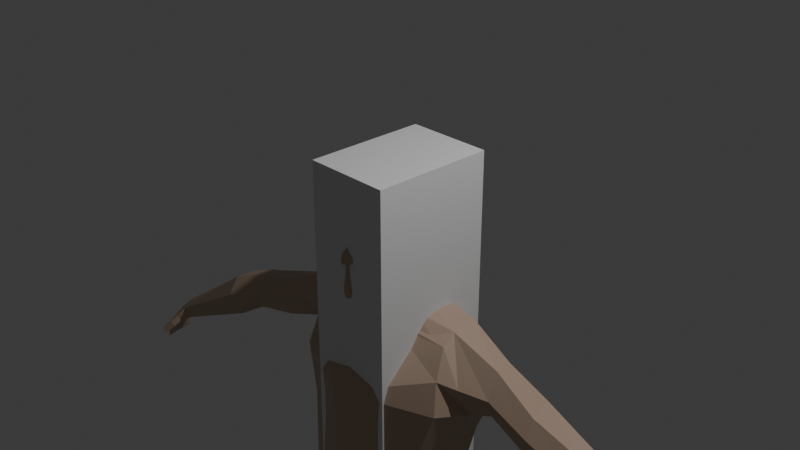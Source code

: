 # Source: ehdcjf.blend  (saved by Blender 4.0.36; exported with 4.5.12 LTS)
import bpy
from mathutils import Matrix  # noqa: F401  (used for matrix-valued properties, if any)

bpy.ops.wm.read_factory_settings(use_empty=True)
scene = bpy.context.scene
scene.name = 'Scene'

# ---- collections
col_collection = bpy.data.collections.new('Collection'); scene.collection.children.link(col_collection)

# ---- materials (node trees are filled in below, after node groups)
mat_skin = bpy.data.materials.new('skin')
mat_skin.use_transparent_shadow = False
mat_eyes = bpy.data.materials.new('eyes')
mat_eyes.use_transparent_shadow = False

# ---- material node trees
mat_skin.use_nodes = True; mat_skin.node_tree.nodes.clear()
_N = mat_skin.node_tree.nodes; _L = mat_skin.node_tree.links
n0 = _N.new('ShaderNodeBsdfPrincipled'); n0.name = 'Principled BSDF'; n0.location = (10, 300)
n0.inputs[0].default_value = (0.5211, 0.3813, 0.2874, 1.0)
n0.inputs[3].default_value = 1.45
n1 = _N.new('ShaderNodeOutputMaterial'); n1.name = 'Material Output'; n1.location = (300, 300)
_L.new(n0.outputs[0], n1.inputs[0])
n1.is_active_output = True
mat_eyes.use_nodes = True; mat_eyes.node_tree.nodes.clear()
_N = mat_eyes.node_tree.nodes; _L = mat_eyes.node_tree.links
n0 = _N.new('ShaderNodeBsdfPrincipled'); n0.name = 'Principled BSDF'; n0.location = (10, 300)
n0.inputs[0].default_value = (0.04971, 0.02842, 0.02842, 1.0)
n0.inputs[3].default_value = 1.45
n1 = _N.new('ShaderNodeOutputMaterial'); n1.name = 'Material Output'; n1.location = (300, 300)
_L.new(n0.outputs[0], n1.inputs[0])
n1.is_active_output = True

# ---- world
world_world = bpy.data.worlds.new('World'); scene.world = world_world
world_world.use_nodes = True; world_world.node_tree.nodes.clear()
_N = world_world.node_tree.nodes; _L = world_world.node_tree.links
n0 = _N.new('ShaderNodeOutputWorld'); n0.name = 'World Output'; n0.location = (300, 300)
n1 = _N.new('ShaderNodeBackground'); n1.name = 'Background'; n1.location = (10, 300)
n1.inputs[0].default_value = (0.05088, 0.05088, 0.05088, 1.0)
_L.new(n1.outputs[0], n0.inputs[0])
n0.is_active_output = True
world_world.color = (0.05088, 0.05088, 0.05088)
world_world.use_sun_shadow = False
world_world.sun_shadow_jitter_overblur = 0.0

# ---- cameras
cam_camera = bpy.data.cameras.new('Camera')
cam_camera.clip_end = 100.0
cam_camera.ortho_scale = 7.314

# ---- lights
light_light = bpy.data.lights.new('Light', 'POINT')
light_light.transmission_factor = 0.0
light_light.use_soft_falloff = False
light_light.energy = 1000.0
light_light.shadow_soft_size = 0.1
light_light.shadow_maximum_resolution = 0.006
light_light.use_absolute_resolution = True

# ---- meshes
me_cube = bpy.data.meshes.new('Cube')
me_cube.from_pydata([(0.7984, 0.2982, 2.051), (0.8318, 0.1862, -0.4789), (0.8236, -0.1701, 1.925), (0.7068, -0.573, -0.6239), (0.0, 0.3505, -0.5143), (0.0, -0.2988, 1.927), (0.0, -0.7293, -0.8718), (0.0, 0.4832, 1.839), (0.9269, 0.2522, 0.7922), (0.8252, 0.04708, -0.04291), (0.9818, -0.449, 1.282), (0.8068, -0.507, 0.7384), (0.7209, -0.5894, -0.1243), (0.0, -0.9091, 1.335), (0.0, -0.9097, 0.7007), (0.0, -0.8708, -0.07913), (0.0, 0.6308, 1.385), (0.0, 0.6021, 0.8198), (0.0, 0.2397, 0.002987), (0.835, 0.3771, -1.129), (0.0, 0.5752, -1.31), (0.0, 0.5806, -0.8592), (0.6983, -0.5392, -1.084), (0.8923, 0.2931, -0.8619), (-3.857e-18, -0.8396, -1.249), (0.811, -0.008709, 2.03), (0.8318, -0.1934, -0.5389), (0.3311, -0.09528, 2.106), (0.8252, -0.2712, -0.0836), (0.9269, -0.1274, 0.7623), (1.115, -0.06719, 1.202), (0.9325, -0.1547, -1.162), (0.8923, -0.1503, -0.9494), (0.0, -0.2571, 2.088), (0.3528, 0.1121, 2.148), (0.0, 0.3781, 2.11), (0.1896, 0.2912, 2.177), (0.322, -0.4271, 3.474), (0.3173, 0.3961, 3.548), (0.0, 0.423, 3.568), (0.0, -0.506, 3.501), (0.365, -0.1299, 2.549), (0.4078, -0.07302, 3.551), (0.0, -0.07997, 3.683), (0.3051, -0.09387, 2.543), (0.3334, 0.4569, 3.195), (0.3452, -0.5452, 3.162), (0.0, -0.6716, 3.178), (0.0, 0.4874, 3.223), (0.4505, -0.07858, 3.17), (0.3091, 0.4504, 2.999), (0.3603, -0.5577, 2.888), (0.0, -0.7791, 2.776), (0.0, 0.4782, 3.021), (0.4236, -0.1001, 2.775), (0.1843, -0.6371, 2.428), (0.1709, -0.617, 2.357), (0.0, -0.6544, 2.322), (0.0, -0.7295, 2.371), (0.4047, 0.1994, 3.521), (0.0, 0.1986, 3.656), (0.4407, 0.2108, 3.158), (0.0, -0.71, 2.75), (0.1162, -0.657, 2.782), (0.03899, -0.6422, 3.029), (0.0, -0.6466, 3.03), (0.0, -0.7096, 2.907), (0.0, -0.7723, 2.834), (0.1174, -0.6589, 2.844), (0.07175, -0.6559, 2.92), (0.0, -0.758, 2.759), (0.05007, -0.7414, 2.777), (0.02638, -0.6469, 3.112), (0.1418, -0.4206, 2.347), (0.0, -0.456, 2.262), (0.3318, 0.04071, 2.743), (0.2463, 0.3082, 2.666), (0.0, 0.364, 2.667), (0.0, 0.6022, 1.668), (0.9152, -0.3587, 1.637), (1.076, 0.4806, 1.574), (0.2231, 0.2927, 2.377), (0.3107, 0.09791, 2.352), (0.1346, -0.2381, 2.281), (0.0, -0.3058, 2.233), (0.2962, -0.07737, 2.328), (0.0, 0.3383, 2.386), (0.3739, 0.1065, 2.826), (0.4425, -0.08236, 3.034), (0.4419, 0.07747, 2.84), (0.4349, 0.03282, 3.109), (0.4093, 0.16, 3.053), (0.4772, 0.1337, 3.051), (0.4827, 0.02239, 3.088), (0.4151, 0.05975, 2.744), (0.3979, -0.0662, 2.703), (0.4488, 0.0307, 2.764), (0.435, -0.09301, 2.729), (0.1755, -0.2472, 1.922), (0.09731, -0.1913, 2.096), (0.0, -0.7324, -1.463), (0.04191, -0.1326, -1.592), (1.099, 0.2797, 1.204), (0.6861, -0.6312, -1.342), (0.2343, 0.5362, 1.08), (0.0, -0.1535, -1.618), (0.0, 0.3317, -1.622), (0.0, -0.6778, -1.621), (0.2137, -0.6593, -1.571), (0.1961, 0.3903, -1.53), (0.7479, 0.359, -2.351), (0.8505, -0.08382, -2.358), (0.06545, -0.06235, -2.358), (0.6487, -0.6595, -2.299), (0.2504, -0.6598, -2.294), (0.202, 0.3702, -2.351), (0.6295, 0.402, -3.242), (0.6618, 0.06606, -3.338), (0.1168, 0.08217, -3.316), (0.5827, -0.2774, -3.423), (0.2651, -0.2716, -3.433), (0.2205, 0.41, -3.24), (0.2594, -0.3169, -3.144), (0.5795, -0.3203, -3.145), (0.7007, -0.003593, -3.046), (0.6676, 0.3243, -2.977), (0.2203, 0.3332, -2.975), (0.1076, 0.01396, -3.049), (0.6112, 0.3933, -3.47), (0.6622, 0.133, -3.511), (0.1216, 0.1484, -3.5), (0.582, -0.1443, -3.635), (0.2632, -0.1387, -3.639), (0.2206, 0.401, -3.468), (0.6511, 0.54, -4.273), (0.7473, 0.2489, -4.335), (0.1167, 0.2636, -4.33), (0.6012, -0.1458, -4.429), (0.2698, -0.1033, -4.415), (0.2415, 0.5468, -4.266), (0.4671, -0.1003, -5.571), (0.1827, 0.09478, -5.6), (0.5029, 0.1247, -5.614), (0.4458, 0.2713, -5.6), (0.2633, 0.259, -5.6), (0.2643, 0.4286, -3.837), (0.1778, 0.1567, -3.919), (0.2935, -0.1128, -4.012), (0.5836, -0.143, -4.013), (0.6991, 0.1443, -3.919), (0.6317, 0.4226, -3.832), (0.4671, -0.04485, -6.031), (0.1827, 0.09478, -6.031), (0.5477, 0.1194, -6.031), (0.4458, 0.3859, -6.004), (0.2633, 0.3736, -6.004), (0.2373, -0.1239, -5.571), (0.2373, -0.06844, -6.031), (0.27, -0.9427, -5.949), (0.558, -0.9814, -5.947), (0.8039, -0.7802, -5.968), (0.2728, -0.9427, -6.031), (0.558, -0.9814, -6.031), (0.8123, -0.7802, -6.031), (0.7254, -0.3064, -6.031), (0.5125, -0.5131, -6.031), (0.4956, -0.4841, -5.793), (0.6386, -0.3011, -5.848), (0.3039, -0.5134, -6.031), (0.2918, -0.4844, -5.776), (0.2731, 0.3656, -5.269), (0.5554, 0.2012, -5.269), (0.495, 0.3703, -5.269), (0.2661, -0.008667, -5.269), (0.191, 0.1905, -5.269), (0.4931, -0.008112, -5.269), (1.108, -0.2408, 1.576), (4.091, 0.03753, 0.3109), (4.102, -0.0315, 0.325), (4.051, -0.1654, 0.2728), (3.986, -0.1238, 0.1399), (4.019, 0.06267, 0.2057), (3.995, 0.02037, 0.1367), (2.508, 0.2664, 0.8742), (2.512, 0.0264, 0.8778), (2.552, 0.2742, 1.299), (2.529, 0.3902, 1.097), (2.557, 0.05184, 1.306), (2.543, -0.08063, 1.101), (1.357, -0.004564, 1.281), (1.345, 0.3844, 1.561), (1.346, 0.2417, 1.283), (1.346, 0.2508, 1.798), (1.371, 0.02473, 1.817), (1.41, -0.1278, 1.544), (2.808, 0.1769, 0.6929), (2.911, 0.1859, 1.167), (2.923, -0.0369, 1.166), (2.904, -0.1872, 0.9674), (2.818, -0.06577, 0.6886), (2.86, 0.3175, 0.9416), (1.844, 0.2893, 1.097), (1.816, 0.3026, 1.554), (1.896, -0.02119, 1.553), (1.911, -0.1325, 1.352), (1.834, -0.04475, 1.104), (1.715, 0.4501, 1.322), (0.0, -0.286, 1.976), (0.1503, -0.2292, 1.978), (0.6242, -0.1487, 1.965), (4.096, -0.2038, 0.06956), (4.121, -0.2442, 0.1605), (4.22, -0.03881, 0.2129), (4.213, 0.06413, 0.2072), (4.159, -0.01837, 0.05961), (4.164, 0.08729, 0.09271), (4.46, 0.1338, -0.2837), (4.497, 0.1068, -0.2486), (4.546, -0.03588, -0.3006), (4.464, -0.2024, -0.2632), (4.523, -0.06279, -0.3549), (4.429, -0.2207, -0.3119), (2.399, 0.2558, 0.916), (2.446, 0.2419, 1.344), (2.494, 0.0345, 1.33), (2.494, -0.08238, 1.117), (2.436, 0.03035, 0.899), (2.39, 0.369, 1.147), (4.397, 0.1367, -0.1164), (4.31, 0.1119, -0.02028), (4.335, 0.09073, 0.1036), (4.44, 0.1142, -0.02949), (4.443, -0.05761, -0.03027), (4.337, -0.04613, 0.1008), (4.251, -0.2376, 0.06847), (4.355, -0.2339, -0.07753), (4.423, -0.05699, -0.1604), (4.304, -0.03805, -0.05066), (4.343, -0.2322, -0.1737), (4.235, -0.2201, -0.05264), (4.141, -0.3052, -0.001342), (4.172, -0.326, 0.07551), (4.248, -0.2967, 0.02714), (4.227, -0.2727, -0.05755), (4.242, -0.381, -0.12), (4.264, -0.4026, -0.05709), (4.314, -0.3555, -0.06651), (4.3, -0.3289, -0.1246)], [(102, 104)], [(32, 22, 103, 31), (176, 25, 2, 79), (78, 7, 0, 80), (0, 36, 34, 25), (10, 79, 2, 98, 5, 13), (3, 12, 15, 6), (12, 11, 14, 15), (11, 10, 13, 14), (4, 18, 9, 1), (18, 17, 8, 9), (17, 16, 102, 8), (26, 28, 12, 3), (28, 29, 11, 12), (29, 30, 10, 11), (22, 24, 100, 103), (21, 23, 19, 20), (4, 1, 23, 21), (3, 6, 24, 22), (26, 3, 22, 32), (1, 26, 32, 23), (8, 102, 30, 29), (9, 8, 29, 28), (1, 9, 28, 26), (23, 32, 31, 19), (25, 34, 27, 209), (2, 209, 208, 98), (36, 0, 7, 35), (48, 39, 38, 45), (49, 42, 37, 46), (41, 54, 51, 55, 56), (46, 37, 40, 47), (42, 43, 40, 37), (59, 60, 43, 42), (61, 59, 42, 49), (77, 53, 50, 76), (51, 46, 72, 64, 69, 68, 63), (54, 88, 49, 46, 51), (53, 48, 45, 50), (57, 56, 55, 58), (55, 51, 63, 62, 58), (45, 38, 59, 61), (38, 39, 60, 59), (69, 64, 65, 66), (62, 63, 71, 70), (65, 64, 72, 47), (63, 68, 67, 52, 71), (68, 69, 66, 67), (70, 71, 52), (72, 46, 47), (74, 73, 56, 57), (73, 44, 41, 56), (87, 91, 92, 89), (54, 41, 44, 75), (36, 35, 86, 81), (27, 34, 82, 85), (33, 99, 83, 84), (34, 36, 81, 82), (75, 44, 85, 82), (77, 76, 81, 86), (44, 73, 83, 85), (73, 74, 84, 83), (76, 75, 82, 81), (50, 45, 61, 49, 88, 90, 91, 87), (89, 92, 93, 88, 54), (50, 87, 75, 76), (92, 91, 90, 93), (90, 88, 93), (54, 75, 95, 97), (94, 96, 97, 95), (89, 54, 97, 96), (75, 87, 94, 95), (87, 89, 96, 94), (98, 208, 207, 5), (30, 176, 79, 10), (16, 78, 80, 102), (99, 27, 85, 83), (19, 109, 106, 20), (106, 109, 101, 105), (105, 101, 108, 107), (108, 103, 100, 107), (19, 31, 111, 110), (101, 109, 115, 112), (31, 103, 113, 111), (109, 19, 110, 115), (103, 108, 114, 113), (108, 101, 112, 114), (123, 122, 120, 119), (124, 123, 119, 117), (125, 124, 117, 116), (126, 125, 116, 121), (122, 127, 118, 120), (127, 126, 121, 118), (112, 115, 126, 127), (114, 112, 127, 122), (115, 110, 125, 126), (110, 111, 124, 125), (111, 113, 123, 124), (113, 114, 122, 123), (120, 118, 130, 132), (118, 121, 133, 130), (119, 120, 132, 131), (117, 119, 131, 129), (116, 117, 129, 128), (121, 116, 128, 133), (146, 145, 139, 136), (148, 147, 138, 137), (149, 148, 137, 135), (150, 149, 135, 134), (145, 150, 134, 139), (147, 146, 136, 138), (174, 170, 144, 141), (173, 174, 141, 156), (170, 172, 143, 144), (172, 171, 142, 143), (175, 173, 156, 140), (171, 175, 140, 142), (132, 130, 146, 147), (133, 128, 150, 145), (128, 129, 149, 150), (129, 131, 148, 149), (131, 132, 147, 148), (130, 133, 145, 146), (143, 142, 153, 154), (141, 144, 155, 152), (156, 141, 152, 157), (144, 143, 154, 155), (167, 166, 159, 160), (165, 164, 163, 162), (160, 159, 162, 163), (159, 158, 161, 162), (169, 168, 161, 158), (164, 167, 160, 163), (168, 165, 162, 161), (166, 169, 158, 159), (140, 156, 169, 166), (157, 151, 165, 168), (153, 142, 167, 164), (156, 157, 168, 169), (151, 153, 164, 165), (142, 140, 166, 167), (151, 155, 154, 153), (157, 152, 155, 151), (135, 137, 175, 171), (137, 138, 173, 175), (134, 135, 171, 172), (139, 134, 172, 170), (138, 136, 174, 173), (136, 139, 170, 174), (200, 196, 177, 181), (199, 195, 182, 180), (196, 197, 178, 177), (195, 200, 181, 182), (197, 198, 179, 178), (198, 199, 180, 179), (225, 226, 184, 188), (224, 225, 188, 187), (222, 227, 186, 183), (223, 224, 187, 185), (226, 222, 183, 184), (227, 223, 185, 186), (80, 0, 192, 190), (30, 102, 191, 189), (0, 25, 193, 192), (102, 80, 190, 191), (25, 176, 194, 193), (176, 30, 189, 194), (188, 184, 199, 198), (187, 188, 198, 197), (183, 186, 200, 195), (185, 187, 197, 196), (184, 183, 195, 199), (186, 185, 196, 200), (190, 192, 202, 206), (189, 191, 201, 205), (192, 193, 203, 202), (191, 190, 206, 201), (193, 194, 204, 203), (194, 189, 205, 204), (209, 2, 25), (207, 208, 99, 33), (208, 209, 27, 99), (179, 211, 212, 178), (238, 236, 220, 221), (235, 238, 221, 219), (232, 235, 219, 218), (236, 228, 216, 220), (213, 230, 229, 215), (214, 237, 239, 210), (212, 233, 230, 213), (215, 229, 237, 214), (239, 234, 242, 243), (231, 232, 218, 217), (211, 234, 233, 212), (218, 219, 221, 220), (217, 218, 220, 216), (206, 202, 223, 227), (205, 201, 222, 226), (202, 203, 224, 223), (201, 206, 227, 222), (203, 204, 225, 224), (204, 205, 226, 225), (229, 230, 231, 228), (233, 234, 235, 232), (230, 233, 232, 231), (228, 236, 237, 229), (236, 238, 239, 237), (238, 235, 234, 239), (228, 231, 217, 216), (180, 210, 211, 179), (181, 215, 214, 182), (178, 212, 213, 177), (182, 214, 210, 180), (177, 213, 215, 181), (240, 243, 247, 244), (211, 210, 240, 241), (210, 239, 243, 240), (234, 211, 241, 242), (244, 247, 246, 245), (243, 242, 246, 247), (242, 241, 245, 246), (241, 240, 244, 245)])
_uv = me_cube.uv_layers.new(name='UVMap')
_uv.uv.foreach_set('vector', [0.375, 0.6206, 0.375, 0.6834, 0.375, 0.6947, 0.375, 0.6206, 0.5938, 0.6206, 0.625, 0.6206, 0.625, 0.6834, 0.5938, 0.6834, 0.5938, 0.375, 0.625, 0.375, 0.625, 0.5579, 0.5938, 0.5579, 0.625, 0.5579, 0.7288, 0.5865, 0.7105, 0.6236, 0.625, 0.6206, 0.5625, 0.6834, 0.5938, 0.6834, 0.625, 0.6834, 0.625, 0.8342, 0.625, 0.875, 0.5625, 0.875, 0.375, 0.6834, 0.4375, 0.6834, 0.4375, 0.875, 0.375, 0.875, 0.4375, 0.6834, 0.5, 0.6834, 0.5, 0.875, 0.4375, 0.875, 0.5, 0.6834, 0.5625, 0.6834, 0.5625, 0.875, 0.5, 0.875, 0.375, 0.375, 0.4375, 0.375, 0.4375, 0.5579, 0.375, 0.5579, 0.4375, 0.375, 0.5, 0.375, 0.5, 0.5579, 0.4375, 0.5579, 0.5, 0.375, 0.5625, 0.375, 0.5625, 0.5579, 0.5, 0.5579, 0.375, 0.6206, 0.4375, 0.6206, 0.4375, 0.6834, 0.375, 0.6834, 0.4375, 0.6206, 0.5, 0.6206, 0.5, 0.6834, 0.4375, 0.6834, 0.5, 0.6206, 0.5625, 0.6206, 0.5625, 0.6834, 0.5, 0.6834, 0.375, 0.6834, 0.375, 0.875, 0.375, 0.875, 0.375, 0.6947, 0.375, 0.375, 0.375, 0.5579, 0.375, 0.5579, 0.375, 0.375, 0.375, 0.375, 0.375, 0.5579, 0.375, 0.5579, 0.375, 0.375, 0.375, 0.6834, 0.375, 0.875, 0.375, 0.875, 0.375, 0.6834, 0.375, 0.6206, 0.375, 0.6834, 0.375, 0.6834, 0.375, 0.6206, 0.375, 0.5579, 0.375, 0.6206, 0.375, 0.6206, 0.375, 0.5579, 0.5, 0.5579, 0.5625, 0.5579, 0.5625, 0.6206, 0.5, 0.6206, 0.4375, 0.5579, 0.5, 0.5579, 0.5, 0.6206, 0.4375, 0.6206, 0.375, 0.5579, 0.4375, 0.5579, 0.4375, 0.6206, 0.375, 0.6206, 0.375, 0.5579, 0.375, 0.6206, 0.375, 0.6206, 0.375, 0.5579, 0.625, 0.6206, 0.7105, 0.6236, 0.7311, 0.6669, 0.6728, 0.676, 0.625, 0.6834, 0.6728, 0.676, 0.7286, 0.7194, 0.7234, 0.7358, 0.7288, 0.5865, 0.625, 0.5579, 0.75, 0.5, 0.75, 0.5435, 0.5, 0.375, 0.625, 0.375, 0.625, 0.5, 0.5, 0.5, 0.5, 0.625, 0.625, 0.625, 0.625, 0.75, 0.5, 0.75, 0.375, 0.625, 0.4375, 0.625, 0.4375, 0.75, 0.3879, 0.75, 0.375, 0.7257, 0.5, 0.75, 0.625, 0.75, 0.625, 0.875, 0.5, 0.875, 0.625, 0.625, 0.75, 0.625, 0.75, 0.75, 0.625, 0.75, 0.625, 0.5625, 0.75, 0.5625, 0.75, 0.625, 0.625, 0.625, 0.5, 0.5625, 0.625, 0.5625, 0.625, 0.625, 0.5, 0.625, 0.0, 0.0, 0.4375, 0.375, 0.4375, 0.5, 0.0, 0.0, 0.4375, 0.75, 0.5, 0.75, 0.4828, 0.8651, 0.4746, 0.8604, 0.4622, 0.8533, 0.4499, 0.8462, 0.4375, 0.8391, 0.4375, 0.625, 0.4815, 0.625, 0.5, 0.625, 0.5, 0.75, 0.4375, 0.75, 0.4375, 0.375, 0.5, 0.375, 0.5, 0.5, 0.4375, 0.5, 0.25, 0.7269, 0.375, 0.7257, 0.375, 0.75, 0.2638, 0.75, 0.3879, 0.75, 0.4375, 0.75, 0.4375, 0.8391, 0.431, 0.875, 0.3902, 0.875, 0.5, 0.5, 0.625, 0.5, 0.625, 0.5625, 0.5, 0.5625, 0.625, 0.5, 0.75, 0.5, 0.75, 0.5625, 0.625, 0.5625, 0.4622, 0.8533, 0.4746, 0.8604, 0.4779, 0.875, 0.4644, 0.875, 0.431, 0.875, 0.4375, 0.8391, 0.4375, 0.8601, 0.434, 0.875, 0.4779, 0.875, 0.4746, 0.8604, 0.4828, 0.8651, 0.5, 0.875, 0.4375, 0.8391, 0.4499, 0.8462, 0.451, 0.875, 0.4375, 0.875, 0.4375, 0.8601, 0.4499, 0.8462, 0.4622, 0.8533, 0.4644, 0.875, 0.451, 0.875, 0.434, 0.875, 0.4375, 0.8601, 0.4375, 0.875, 0.4828, 0.8651, 0.5, 0.75, 0.5, 0.875, 0.25, 0.6891, 0.3279, 0.6939, 0.375, 0.7257, 0.25, 0.7269, 0.3279, 0.6939, 0.3339, 0.625, 0.375, 0.625, 0.375, 0.7257, 0.4375, 0.5707, 0.463, 0.5732, 0.463, 0.5732, 0.4375, 0.5707, 0.4375, 0.625, 0.375, 0.625, 0.3339, 0.625, 0.0, 0.0, 0.0, 0.0, 0.0, 0.0, 0.0, 0.0, 0.0, 0.0, 0.0, 0.0, 0.0, 0.0, 0.0, 0.0, 0.3339, 0.625, 0.0, 0.0, 0.0, 0.0, 0.3279, 0.6939, 0.25, 0.6891, 0.0, 0.0, 0.0, 0.0, 0.0, 0.0, 0.0, 0.0, 0.0, 0.0, 0.3339, 0.625, 0.3339, 0.625, 0.0, 0.0, 0.0, 0.0, 0.0, 0.0, 0.0, 0.0, 0.0, 0.0, 0.3339, 0.625, 0.3279, 0.6939, 0.3279, 0.6939, 0.3339, 0.625, 0.3279, 0.6939, 0.25, 0.6891, 0.25, 0.6891, 0.3279, 0.6939, 0.0, 0.0, 0.0, 0.0, 0.0, 0.0, 0.0, 0.0, 0.4375, 0.5, 0.5, 0.5, 0.5, 0.5625, 0.5, 0.625, 0.4815, 0.625, 0.479, 0.5979, 0.463, 0.5732, 0.4375, 0.5707, 0.4375, 0.5707, 0.463, 0.5732, 0.479, 0.5979, 0.4815, 0.625, 0.4375, 0.625, 0.4375, 0.5, 0.4375, 0.5707, 0.0, 0.0, 0.0, 0.0, 0.463, 0.5732, 0.463, 0.5732, 0.479, 0.5979, 0.479, 0.5979, 0.479, 0.5979, 0.4815, 0.625, 0.479, 0.5979, 0.4375, 0.625, 0.0, 0.0, 0.0, 0.0, 0.4375, 0.625, 0.4375, 0.5707, 0.4375, 0.5707, 0.4375, 0.625, 0.0, 0.0, 0.4375, 0.5707, 0.4375, 0.625, 0.4375, 0.625, 0.4375, 0.5707, 0.0, 0.0, 0.4375, 0.5707, 0.4375, 0.5707, 0.0, 0.0, 0.4375, 0.5707, 0.4375, 0.5707, 0.4375, 0.5707, 0.4375, 0.5707, 0.7234, 0.7358, 0.7286, 0.7194, 0.75, 0.7366, 0.75, 0.75, 0.5625, 0.6206, 0.5938, 0.6206, 0.5938, 0.6834, 0.5625, 0.6834, 0.5625, 0.375, 0.5938, 0.375, 0.5938, 0.5579, 0.5625, 0.5579, 0.0, 0.0, 0.0, 0.0, 0.3339, 0.625, 0.3279, 0.6939, 0.375, 0.5579, 0.1318, 0.196, 0.375, 0.7797, 0.375, 0.375, 0.375, 0.7797, 0.1318, 0.196, 0.06588, 0.09801, 0.375, 0.8273, 0.375, 0.8273, 0.06588, 0.09801, 0.0, 0.0, 0.375, 0.875, 0.0, 0.0, 0.0, 0.0, 0.375, 0.875, 0.375, 0.875, 0.375, 0.5579, 0.375, 0.6206, 0.375, 0.6206, 0.375, 0.5579, 0.06588, 0.09801, 0.1318, 0.196, 0.1318, 0.196, 0.06588, 0.09801, 0.375, 0.6206, 0.375, 0.6947, 0.375, 0.686, 0.375, 0.6206, 0.1318, 0.196, 0.375, 0.5579, 0.375, 0.5579, 0.1318, 0.196, 0.0, 0.0, 0.0, 0.0, 0.0, 0.0, 0.0, 0.0, 0.0, 0.0, 0.06588, 0.09801, 0.06588, 0.09801, 0.0, 0.0, 0.0, 0.0, 0.0, 0.0, 0.0, 0.0, 0.0, 0.0, 0.375, 0.6206, 0.375, 0.686, 0.375, 0.686, 0.375, 0.6206, 0.375, 0.5579, 0.375, 0.6206, 0.375, 0.6206, 0.375, 0.5579, 0.1318, 0.196, 0.375, 0.5579, 0.375, 0.5579, 0.1318, 0.196, 0.0, 0.0, 0.06588, 0.09801, 0.06588, 0.09801, 0.0, 0.0, 0.06588, 0.09801, 0.1318, 0.196, 0.1318, 0.196, 0.06588, 0.09801, 0.06588, 0.09801, 0.1318, 0.196, 0.1318, 0.196, 0.06588, 0.09801, 0.0, 0.0, 0.06588, 0.09801, 0.06588, 0.09801, 0.0, 0.0, 0.1318, 0.196, 0.375, 0.5579, 0.375, 0.5579, 0.1318, 0.196, 0.375, 0.5579, 0.375, 0.6206, 0.375, 0.6206, 0.375, 0.5579, 0.375, 0.6206, 0.375, 0.686, 0.375, 0.686, 0.375, 0.6206, 0.0, 0.0, 0.0, 0.0, 0.0, 0.0, 0.0, 0.0, 0.0, 0.0, 0.06588, 0.09801, 0.06588, 0.09801, 0.0, 0.0, 0.06588, 0.09801, 0.1318, 0.196, 0.1318, 0.196, 0.06588, 0.09801, 0.0, 0.0, 0.0, 0.0, 0.0, 0.0, 0.0, 0.0, 0.375, 0.6206, 0.375, 0.686, 0.375, 0.6858, 0.375, 0.6206, 0.375, 0.5579, 0.375, 0.6206, 0.375, 0.6206, 0.375, 0.5579, 0.1318, 0.196, 0.375, 0.5579, 0.375, 0.5579, 0.1318, 0.196, 0.06588, 0.09801, 0.1318, 0.196, 0.1318, 0.196, 0.06588, 0.09801, 0.0, 0.0, 0.0, 0.0, 0.0, 0.0, 0.0, 0.0, 0.375, 0.6206, 0.375, 0.6848, 0.375, 0.6838, 0.375, 0.6206, 0.375, 0.5579, 0.375, 0.6206, 0.375, 0.6206, 0.375, 0.5579, 0.1318, 0.196, 0.375, 0.5579, 0.375, 0.5579, 0.1318, 0.196, 0.0, 0.0, 0.06588, 0.09801, 0.06588, 0.09801, 0.0, 0.0, 0.06588, 0.09801, 0.1318, 0.196, 0.1318, 0.196, 0.06588, 0.09801, 0.0, 0.0, 0.06588, 0.09801, 0.06588, 0.09801, 0.0, 0.0, 0.1318, 0.196, 0.375, 0.5579, 0.375, 0.5579, 0.1318, 0.196, 0.375, 0.5579, 0.375, 0.6206, 0.375, 0.6206, 0.375, 0.5579, 0.0, 0.0, 0.0, 0.0, 0.0, 0.0, 0.0, 0.0, 0.375, 0.6206, 0.375, 0.6829, 0.375, 0.6825, 0.375, 0.6206, 0.0, 0.0, 0.06588, 0.09801, 0.06588, 0.09801, 0.0, 0.0, 0.1318, 0.196, 0.375, 0.5579, 0.375, 0.5579, 0.1318, 0.196, 0.375, 0.5579, 0.375, 0.6206, 0.375, 0.6206, 0.375, 0.5579, 0.375, 0.6206, 0.375, 0.6858, 0.375, 0.6848, 0.375, 0.6206, 0.0, 0.0, 0.0, 0.0, 0.0, 0.0, 0.0, 0.0, 0.06588, 0.09801, 0.1318, 0.196, 0.1318, 0.196, 0.06588, 0.09801, 0.375, 0.5579, 0.375, 0.6206, 0.375, 0.6206, 0.375, 0.5579, 0.06588, 0.09801, 0.1318, 0.196, 0.1318, 0.196, 0.06588, 0.09801, 0.0, 0.0, 0.06588, 0.09801, 0.06588, 0.09801, 0.0, 0.0, 0.1318, 0.196, 0.375, 0.5579, 0.375, 0.5579, 0.1318, 0.196, 0.375, 0.6206, 0.375, 0.6825, 0.375, 0.6825, 0.375, 0.6206, 0.0, 0.0, 0.0, 0.0, 0.0, 0.0, 0.0, 0.0, 0.375, 0.6206, 0.375, 0.6825, 0.375, 0.6825, 0.375, 0.6206, 0.0, 0.0, 0.0, 0.0, 0.0, 0.0, 0.0, 0.0, 0.0, 0.0, 0.0, 0.0, 0.0, 0.0, 0.0, 0.0, 0.375, 0.6206, 0.375, 0.6206, 0.375, 0.6206, 0.375, 0.6206, 0.0, 0.0, 0.0, 0.0, 0.0, 0.0, 0.0, 0.0, 0.0, 0.0, 0.0, 0.0, 0.0, 0.0, 0.0, 0.0, 0.0, 0.0, 0.0, 0.0, 0.0, 0.0, 0.0, 0.0, 0.0, 0.0, 0.0, 0.0, 0.0, 0.0, 0.0, 0.0, 0.375, 0.6206, 0.375, 0.6206, 0.375, 0.6206, 0.375, 0.6206, 0.0, 0.0, 0.0, 0.0, 0.0, 0.0, 0.0, 0.0, 0.0, 0.0, 0.0, 0.0, 0.0, 0.0, 0.0, 0.0, 0.375, 0.6206, 0.375, 0.6825, 0.375, 0.6825, 0.375, 0.6206, 0.0, 0.0, 0.1318, 0.196, 0.375, 0.5579, 0.375, 0.6206, 0.0, 0.0, 0.06588, 0.09801, 0.1318, 0.196, 0.0, 0.0, 0.375, 0.6206, 0.375, 0.6838, 0.375, 0.6829, 0.375, 0.6206, 0.0, 0.0, 0.0, 0.0, 0.0, 0.0, 0.0, 0.0, 0.375, 0.5579, 0.375, 0.6206, 0.375, 0.6206, 0.375, 0.5579, 0.1318, 0.196, 0.375, 0.5579, 0.375, 0.5579, 0.1318, 0.196, 0.0, 0.0, 0.06588, 0.09801, 0.06588, 0.09801, 0.0, 0.0, 0.06588, 0.09801, 0.1318, 0.196, 0.1318, 0.196, 0.06588, 0.09801, 0.6, 0.5579, 0.625, 0.5754, 0.625, 0.5579, 0.5938, 0.5579, 0.5676, 0.6206, 0.5625, 0.5748, 0.5625, 0.5579, 0.5625, 0.6206, 0.625, 0.5754, 0.6218, 0.6206, 0.625, 0.6206, 0.625, 0.5579, 0.5625, 0.5748, 0.6, 0.5579, 0.5938, 0.5579, 0.5625, 0.5579, 0.6218, 0.6206, 0.5928, 0.6206, 0.5938, 0.6206, 0.625, 0.6206, 0.5928, 0.6206, 0.5676, 0.6206, 0.5625, 0.6206, 0.5938, 0.6206, 0.5937, 0.6206, 0.5625, 0.6206, 0.5625, 0.6206, 0.5938, 0.6206, 0.625, 0.6206, 0.5937, 0.6206, 0.5938, 0.6206, 0.625, 0.6206, 0.5625, 0.5579, 0.5937, 0.5579, 0.5938, 0.5579, 0.5625, 0.5579, 0.625, 0.5579, 0.625, 0.6206, 0.625, 0.6206, 0.625, 0.5579, 0.5625, 0.6206, 0.5625, 0.5579, 0.5625, 0.5579, 0.5625, 0.6206, 0.5937, 0.5579, 0.625, 0.5579, 0.625, 0.5579, 0.5938, 0.5579, 0.5938, 0.5579, 0.625, 0.5579, 0.625, 0.5579, 0.5937, 0.5579, 0.5625, 0.6206, 0.5625, 0.5579, 0.5625, 0.5579, 0.5625, 0.6206, 0.625, 0.5579, 0.625, 0.6206, 0.625, 0.6206, 0.625, 0.5579, 0.5625, 0.5579, 0.5938, 0.5579, 0.5937, 0.5579, 0.5625, 0.5579, 0.625, 0.6206, 0.5938, 0.6206, 0.5937, 0.6206, 0.625, 0.6206, 0.5938, 0.6206, 0.5625, 0.6206, 0.5625, 0.6206, 0.5937, 0.6206, 0.5938, 0.6206, 0.5625, 0.6206, 0.5676, 0.6206, 0.5928, 0.6206, 0.625, 0.6206, 0.5938, 0.6206, 0.5928, 0.6206, 0.6218, 0.6206, 0.5625, 0.5579, 0.5938, 0.5579, 0.6, 0.5579, 0.5625, 0.5748, 0.625, 0.5579, 0.625, 0.6206, 0.6218, 0.6206, 0.625, 0.5754, 0.5625, 0.6206, 0.5625, 0.5579, 0.5625, 0.5748, 0.5676, 0.6206, 0.5938, 0.5579, 0.625, 0.5579, 0.625, 0.5754, 0.6, 0.5579, 0.5937, 0.5579, 0.625, 0.5579, 0.6247, 0.5579, 0.5935, 0.5579, 0.5625, 0.6206, 0.5625, 0.5579, 0.5625, 0.5578, 0.5625, 0.6205, 0.625, 0.5579, 0.625, 0.6206, 0.6247, 0.6206, 0.6247, 0.5579, 0.5625, 0.5579, 0.5937, 0.5579, 0.5935, 0.5579, 0.5625, 0.5578, 0.625, 0.6206, 0.5937, 0.6206, 0.5934, 0.6206, 0.6247, 0.6206, 0.5937, 0.6206, 0.5625, 0.6206, 0.5625, 0.6205, 0.5934, 0.6206, 0.6728, 0.676, 0.625, 0.6834, 0.625, 0.6206, 0.75, 0.7366, 0.7286, 0.7194, 0.7397, 0.6849, 0.75, 0.7065, 0.7286, 0.7194, 0.6728, 0.676, 0.7311, 0.6669, 0.7397, 0.6849, 0.0, 0.0, 0.0, 0.0, 0.0, 0.0, 0.0, 0.0, 0.0, 0.0, 0.0, 0.0, 0.0, 0.0, 0.0, 0.0, 0.0, 0.0, 0.0, 0.0, 0.0, 0.0, 0.0, 0.0, 0.0, 0.0, 0.0, 0.0, 0.0, 0.0, 0.0, 0.0, 0.0, 0.0, 0.0, 0.0, 0.0, 0.0, 0.0, 0.0, 0.0, 0.0, 0.0, 0.0, 0.0, 0.0, 0.0, 0.0, 0.0, 0.0, 0.0, 0.0, 0.0, 0.0, 0.0, 0.0, 0.0, 0.0, 0.0, 0.0, 0.0, 0.0, 0.0, 0.0, 0.0, 0.0, 0.0, 0.0, 0.0, 0.0, 0.0, 0.0, 0.0, 0.0, 0.0, 0.0, 0.0, 0.0, 0.0, 0.0, 0.0, 0.0, 0.0, 0.0, 0.0, 0.0, 0.0, 0.0, 0.0, 0.0, 0.0, 0.0, 0.0, 0.0, 0.0, 0.0, 0.0, 0.0, 0.0, 0.0, 0.0, 0.0, 0.0, 0.0, 0.0, 0.0, 0.0, 0.0, 0.0, 0.0, 0.0, 0.0, 0.5935, 0.5579, 0.6247, 0.5579, 0.625, 0.5579, 0.5937, 0.5579, 0.5625, 0.6205, 0.5625, 0.5578, 0.5625, 0.5579, 0.5625, 0.6206, 0.6247, 0.5579, 0.6247, 0.6206, 0.625, 0.6206, 0.625, 0.5579, 0.5625, 0.5578, 0.5935, 0.5579, 0.5937, 0.5579, 0.5625, 0.5579, 0.6247, 0.6206, 0.5934, 0.6206, 0.5937, 0.6206, 0.625, 0.6206, 0.5934, 0.6206, 0.5625, 0.6205, 0.5625, 0.6206, 0.5937, 0.6206, 0.0, 0.0, 0.0, 0.0, 0.0, 0.0, 0.0, 0.0, 0.0, 0.0, 0.0, 0.0, 0.0, 0.0, 0.0, 0.0, 0.0, 0.0, 0.0, 0.0, 0.0, 0.0, 0.0, 0.0, 0.0, 0.0, 0.0, 0.0, 0.0, 0.0, 0.0, 0.0, 0.0, 0.0, 0.0, 0.0, 0.0, 0.0, 0.0, 0.0, 0.0, 0.0, 0.0, 0.0, 0.0, 0.0, 0.0, 0.0, 0.0, 0.0, 0.0, 0.0, 0.0, 0.0, 0.0, 0.0, 0.0, 0.0, 0.0, 0.0, 0.0, 0.0, 0.0, 0.0, 0.0, 0.0, 0.0, 0.0, 0.0, 0.0, 0.0, 0.0, 0.0, 0.0, 0.0, 0.0, 0.0, 0.0, 0.0, 0.0, 0.0, 0.0, 0.0, 0.0, 0.0, 0.0, 0.0, 0.0, 0.0, 0.0, 0.0, 0.0, 0.0, 0.0, 0.0, 0.0, 0.0, 0.0, 0.0, 0.0, 0.0, 0.0, 0.0, 0.0, 0.0, 0.0, 0.0, 0.0, 0.0, 0.0, 0.0, 0.0, 0.0, 0.0, 0.0, 0.0, 0.0, 0.0, 0.0, 0.0, 0.0, 0.0, 0.0, 0.0, 0.0, 0.0, 0.0, 0.0, 0.0, 0.0, 0.0, 0.0, 0.0, 0.0, 0.0, 0.0, 0.0, 0.0, 0.0, 0.0, 0.0, 0.0, 0.0, 0.0, 0.0, 0.0, 0.0, 0.0, 0.0, 0.0, 0.0, 0.0, 0.0, 0.0, 0.0, 0.0, 0.0, 0.0, 0.0, 0.0])
me_cube.materials.append(mat_skin)
me_cube.use_mirror_vertex_groups = False
me_cube.update()
me_cube_002 = bpy.data.meshes.new('Cube.002')
me_cube_002.from_pydata([(0.2885, -0.5507, 0.04564), (0.2913, -0.5498, 0.037), (0.3081, -0.5976, 0.05269), (0.3028, -0.5994, 0.04486), (0.144, -0.5999, 0.06276), (0.1028, -0.6136, 0.02743), (0.1624, -0.654, 0.06276), (0.1065, -0.6611, 0.03133), (0.2094, -0.6377, 0.06906), (0.2094, -0.6377, 0.01736), (0.191, -0.5837, 0.06906), (0.191, -0.5837, 0.01736)], [], [(0, 1, 3, 2), (8, 9, 7, 6), (6, 7, 5, 4), (10, 11, 1, 0), (8, 6, 4, 10), (9, 3, 1, 11), (7, 9, 11, 5), (2, 8, 10, 0), (4, 5, 11, 10), (2, 3, 9, 8)])
_uv = me_cube_002.uv_layers.new(name='UVMap')
_uv.uv.foreach_set('vector', [0.375, 0.0, 0.625, 0.0, 0.4949, 0.2562, 0.375, 0.25, 0.375, 0.375, 0.625, 0.375, 0.625, 0.5, 0.375, 0.5, 0.375, 0.5, 0.625, 0.5, 0.625, 0.75, 0.375, 0.75, 0.375, 0.875, 0.625, 0.875, 0.625, 1.0, 0.375, 1.0, 0.25, 0.5, 0.375, 0.5, 0.375, 0.75, 0.25, 0.75, 0.75, 0.5, 0.871, 0.5001, 0.875, 0.75, 0.75, 0.75, 0.625, 0.5, 0.75, 0.5, 0.75, 0.75, 0.625, 0.75, 0.125, 0.5, 0.25, 0.5, 0.25, 0.75, 0.125, 0.75, 0.375, 0.75, 0.625, 0.75, 0.625, 0.875, 0.375, 0.875, 0.375, 0.25, 0.4949, 0.2562, 0.625, 0.375, 0.375, 0.375])
me_cube_002.materials.append(mat_eyes)
me_cube_002.update()
me_cube_003 = bpy.data.meshes.new('Cube.003')
me_cube_003.from_pydata([(-1.0, -1.0, -1.0), (-1.0, -1.0, 1.0), (-1.0, 1.0, -1.0), (-1.0, 1.0, 1.0), (1.0, -1.0, -1.0), (1.0, -1.0, 1.0), (1.0, 1.0, -1.0), (1.0, 1.0, 1.0)], [], [(0, 1, 3, 2), (2, 3, 7, 6), (6, 7, 5, 4), (4, 5, 1, 0), (2, 6, 4, 0), (7, 3, 1, 5)])
_uv = me_cube_003.uv_layers.new(name='UVMap')
_uv.uv.foreach_set('vector', [0.375, 0.0, 0.625, 0.0, 0.625, 0.25, 0.375, 0.25, 0.375, 0.25, 0.625, 0.25, 0.625, 0.5, 0.375, 0.5, 0.375, 0.5, 0.625, 0.5, 0.625, 0.75, 0.375, 0.75, 0.375, 0.75, 0.625, 0.75, 0.625, 1.0, 0.375, 1.0, 0.125, 0.5, 0.375, 0.5, 0.375, 0.75, 0.125, 0.75, 0.625, 0.5, 0.875, 0.5, 0.875, 0.75, 0.625, 0.75])
me_cube_003.update()
me_circle = bpy.data.meshes.new('Circle')
me_circle.from_pydata([(0.0, 1.0, 0.0), (-0.1951, 0.9808, 0.0), (-0.3827, 0.9239, 0.0), (-0.5556, 0.8315, 0.0), (-0.7071, 0.7071, 0.0), (-0.8315, 0.5556, 0.0), (-0.9239, 0.3827, 0.0), (-0.9808, 0.1951, 0.0), (-1.0, 0.0, 0.0), (-0.9808, -0.1951, 0.0), (-0.9239, -0.3827, 0.0), (-0.8315, -0.5556, 0.0), (-0.7071, -0.7071, 0.0), (-0.5556, -0.8315, 0.0), (-0.3827, -0.9239, 0.0), (-0.1951, -0.9808, 0.0), (0.0, -1.0, 0.0), (0.1951, -0.9808, 0.0), (0.3827, -0.9239, 0.0), (0.5556, -0.8315, 0.0), (0.7071, -0.7071, 0.0), (0.8315, -0.5556, 0.0), (0.9239, -0.3827, 0.0), (0.9808, -0.1951, 0.0), (1.0, 0.0, 0.0), (0.9808, 0.1951, 0.0), (0.9239, 0.3827, 0.0), (0.8315, 0.5556, 0.0), (0.7071, 0.7071, 0.0), (0.5556, 0.8315, 0.0), (0.3827, 0.9239, 0.0), (0.1951, 0.9808, 0.0)], [(1, 0), (2, 1), (3, 2), (4, 3), (5, 4), (6, 5), (7, 6), (8, 7), (9, 8), (10, 9), (11, 10), (12, 11), (13, 12), (14, 13), (15, 14), (16, 15), (17, 16), (18, 17), (19, 18), (20, 19), (21, 20), (22, 21), (23, 22), (24, 23), (25, 24), (26, 25), (27, 26), (28, 27), (29, 28), (30, 29), (31, 30), (0, 31)], [])
_uv = me_circle.uv_layers.new(name='UVMap')
_uv.uv.foreach_set('vector', [])
me_circle.update()
arm_metarig = bpy.data.armatures.new('metarig')  # bones are not reproduced

# ---- objects
ob_cube = bpy.data.objects.new('Cube', me_cube)
ob_light = bpy.data.objects.new('Light', light_light)
ob_camera = bpy.data.objects.new('Camera', cam_camera)
ob_cube_002 = bpy.data.objects.new('Cube.002', me_cube_002)
ob_empty = bpy.data.objects.new('Empty', None)
ob_cube_003 = bpy.data.objects.new('Cube.003', me_cube_003)
ob_metarig = bpy.data.objects.new('metarig', arm_metarig)
ob_empty_001 = bpy.data.objects.new('Empty.001', None)
ob_circle = bpy.data.objects.new('Circle', me_circle)
ob_empty_002 = bpy.data.objects.new('Empty.002', None)

# ---- transforms, parenting, visibility, modifiers, constraints
ob_cube.location = (0.0, 0.0, -3.005)
ob_cube.lock_rotations_4d = False
ob_cube.empty_display_type = 'ARROWS'
ob_cube.lineart.crease_threshold = 0.0
_m = ob_cube.modifiers.new('Mirror', 'MIRROR')
_m.use_clip = True
ob_light.location = (4.076, 1.005, 5.904)
ob_light.rotation_euler = (0.6503, 0.05522, 1.866)
ob_light.lock_rotations_4d = False
ob_light.empty_display_type = 'ARROWS'
ob_light.color = (0.0, 0.0, 0.0, 0.0)
ob_light.lineart.crease_threshold = 0.0
ob_camera.location = (7.359, -6.926, 4.958)
ob_camera.rotation_euler = (1.109, 0.0, 0.8149)
ob_camera.lock_rotations_4d = False
ob_camera.empty_display_type = 'ARROWS'
ob_camera.color = (0.0, 0.0, 0.0, 0.0)
ob_camera.display_type = 'WIRE'
ob_camera.lineart.crease_threshold = 0.0
ob_cube_002.location = (0.0, 0.0, 0.0)
_m = ob_cube_002.modifiers.new('Mirror', 'MIRROR')
ob_empty.location = (2.378, 6.0, -3.9)
ob_empty.rotation_euler = (1.571, 0.0, 0.0)
ob_empty.scale = (2.128, 2.128, 2.128)
ob_empty.empty_display_type = 'IMAGE'
ob_empty.empty_display_size = 5.0
ob_empty.use_empty_image_alpha = True
ob_empty.color = (1.0, 1.0, 1.0, 0.25)
ob_cube_003.location = (0.0, 0.0, 0.0)
ob_cube_003.scale = (0.4912, 0.6993, 0.6993)
ob_cube_003.display_type = 'WIRE'
ob_cube_003.show_in_front = True
_m = ob_cube_003.modifiers.new('Array', 'ARRAY')
_m.count = 7
_m.relative_offset_displace = (0.0, 0.0, -1.0)
ob_metarig.location = (-11.05, 0.0, -8.994)
ob_metarig.scale = (4.821, 4.821, 4.821)
ob_empty_001.location = (-6.0, 0.09355, -3.9)
ob_empty_001.rotation_euler = (1.571, -0.0, 4.712)
ob_empty_001.scale = (2.128, 2.128, 2.128)
ob_empty_001.empty_display_type = 'IMAGE'
ob_empty_001.empty_display_size = 5.0
ob_empty_001.use_empty_image_alpha = True
ob_empty_001.color = (1.0, 1.0, 1.0, 0.25)
ob_circle.location = (1.037, 1.498e-07, -1.115)
ob_circle.rotation_euler = (1.571, -0.0, 0.0)
ob_circle.scale = (4.222, 4.222, 4.222)
ob_empty_002.location = (3.993, 6.0, -1.453)
ob_empty_002.rotation_euler = (1.571, -1.062, -2.409e-07)
ob_empty_002.scale = (2.128, 2.128, 2.128)
ob_empty_002.empty_display_type = 'IMAGE'
ob_empty_002.empty_display_size = 5.0
ob_empty_002.use_empty_image_alpha = True
ob_empty_002.color = (1.0, 1.0, 1.0, 0.25)

# ---- collection membership
col_collection.objects.link(ob_cube)
col_collection.objects.link(ob_light)
col_collection.objects.link(ob_camera)
col_collection.objects.link(ob_cube_002)
col_collection.objects.link(ob_empty)
col_collection.objects.link(ob_cube_003)
col_collection.objects.link(ob_metarig)
col_collection.objects.link(ob_empty_001)
col_collection.objects.link(ob_circle)
col_collection.objects.link(ob_empty_002)

# ---- scene / render settings (as saved in the file)
scene.camera = ob_camera
scene.frame_start = 1; scene.frame_end = 250; scene.frame_set(1)
scene.render.engine = 'BLENDER_EEVEE_NEXT'
scene.cycles.sampling_pattern = 'TABULATED_SOBOL'
bpy.context.view_layer.update()
